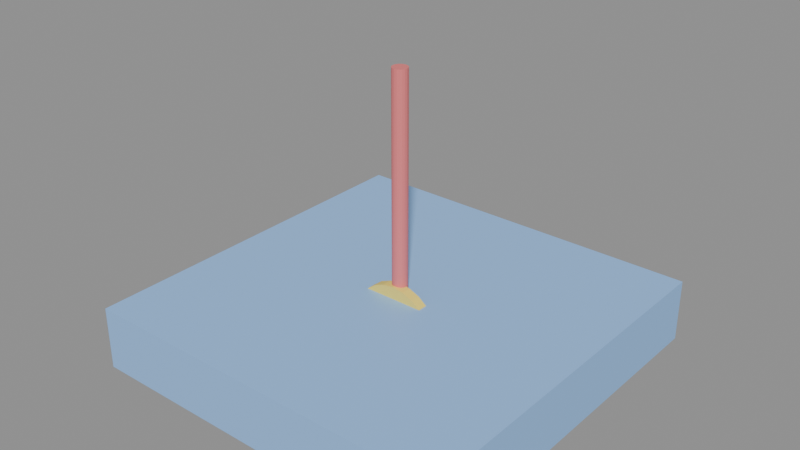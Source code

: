 # Source: plat3d.blend  (saved by Blender 4.5.91; exported with 4.5.12 LTS)
import bpy
from mathutils import Matrix  # noqa: F401  (used for matrix-valued properties, if any)

bpy.ops.wm.read_factory_settings(use_empty=True)
scene = bpy.context.scene
scene.name = 'models'

# ---- materials (node trees are filled in below, after node groups)
mat_gold = bpy.data.materials.new('gold')
mat_platform = bpy.data.materials.new('platform')
mat_red = bpy.data.materials.new('red')

# ---- material node trees
mat_gold.use_nodes = True; mat_gold.node_tree.nodes.clear()
_N = mat_gold.node_tree.nodes; _L = mat_gold.node_tree.links
n0 = _N.new('ShaderNodeBsdfPrincipled'); n0.name = 'Principled BSDF'; n0.location = (-200, 100)
n0.inputs[0].default_value = (1.0, 0.78, 0.15, 1.0)
n1 = _N.new('ShaderNodeOutputMaterial'); n1.name = 'Material Output'; n1.location = (200, 100)
_L.new(n0.outputs[0], n1.inputs[0])
n1.is_active_output = True
mat_platform.use_nodes = True; mat_platform.node_tree.nodes.clear()
_N = mat_platform.node_tree.nodes; _L = mat_platform.node_tree.links
n0 = _N.new('ShaderNodeBsdfPrincipled'); n0.name = 'Principled BSDF'; n0.location = (-200, 100)
n0.inputs[0].default_value = (0.3, 0.55, 0.95, 1.0)
n1 = _N.new('ShaderNodeOutputMaterial'); n1.name = 'Material Output'; n1.location = (200, 100)
_L.new(n0.outputs[0], n1.inputs[0])
n1.is_active_output = True
mat_red.use_nodes = True; mat_red.node_tree.nodes.clear()
_N = mat_red.node_tree.nodes; _L = mat_red.node_tree.links
n0 = _N.new('ShaderNodeBsdfPrincipled'); n0.name = 'Principled BSDF'; n0.location = (-200, 100)
n0.inputs[0].default_value = (0.85, 0.2, 0.2, 1.0)
n1 = _N.new('ShaderNodeOutputMaterial'); n1.name = 'Material Output'; n1.location = (200, 100)
_L.new(n0.outputs[0], n1.inputs[0])
n1.is_active_output = True

# ---- meshes
me_coin3d = bpy.data.meshes.new('coin3d')
me_coin3d.from_pydata([(0.0, 0.35, 8.941e-10), (0.0, 0.35, 0.08), (0.09059, 0.3381, 8.941e-10), (0.09059, 0.3381, 0.08), (0.175, 0.3031, 8.941e-10), (0.175, 0.3031, 0.08), (0.2475, 0.2475, 8.941e-10), (0.2475, 0.2475, 0.08), (0.3031, 0.175, 8.941e-10), (0.3031, 0.175, 0.08), (0.3381, 0.09059, 8.941e-10), (0.3381, 0.09059, 0.08), (0.35, 0.0, 8.941e-10), (0.35, 0.0, 0.08), (0.3381, -0.09059, 8.941e-10), (0.3381, -0.09059, 0.08), (0.3031, -0.175, 8.941e-10), (0.3031, -0.175, 0.08), (0.2475, -0.2475, 8.941e-10), (0.2475, -0.2475, 0.08), (0.175, -0.3031, 8.941e-10), (0.175, -0.3031, 0.08), (0.09059, -0.3381, 8.941e-10), (0.09059, -0.3381, 0.08), (0.0, -0.35, 8.941e-10), (0.0, -0.35, 0.08), (-0.09059, -0.3381, 8.941e-10), (-0.09059, -0.3381, 0.08), (-0.175, -0.3031, 8.941e-10), (-0.175, -0.3031, 0.08), (-0.2475, -0.2475, 8.941e-10), (-0.2475, -0.2475, 0.08), (-0.3031, -0.175, 8.941e-10), (-0.3031, -0.175, 0.08), (-0.3381, -0.09059, 8.941e-10), (-0.3381, -0.09059, 0.08), (-0.35, 0.0, 8.941e-10), (-0.35, 0.0, 0.08), (-0.3381, 0.09059, 8.941e-10), (-0.3381, 0.09059, 0.08), (-0.3031, 0.175, 8.941e-10), (-0.3031, 0.175, 0.08), (-0.2475, 0.2475, 8.941e-10), (-0.2475, 0.2475, 0.08), (-0.175, 0.3031, 8.941e-10), (-0.175, 0.3031, 0.08), (-0.09059, 0.3381, 8.941e-10), (-0.09059, 0.3381, 0.08)], [], [(0, 1, 3, 2), (2, 3, 5, 4), (4, 5, 7, 6), (6, 7, 9, 8), (8, 9, 11, 10), (10, 11, 13, 12), (12, 13, 15, 14), (14, 15, 17, 16), (16, 17, 19, 18), (18, 19, 21, 20), (20, 21, 23, 22), (22, 23, 25, 24), (24, 25, 27, 26), (26, 27, 29, 28), (28, 29, 31, 30), (30, 31, 33, 32), (32, 33, 35, 34), (34, 35, 37, 36), (36, 37, 39, 38), (38, 39, 41, 40), (40, 41, 43, 42), (42, 43, 45, 44), (3, 1, 47, 45, 43, 41, 39, 37, 35, 33, 31, 29, 27, 25, 23, 21, 19, 17, 15, 13, 11, 9, 7, 5), (44, 45, 47, 46), (46, 47, 1, 0), (0, 2, 4, 6, 8, 10, 12, 14, 16, 18, 20, 22, 24, 26, 28, 30, 32, 34, 36, 38, 40, 42, 44, 46)])
_uv = me_coin3d.uv_layers.new(name='UVMap')
_uv.uv.foreach_set('vector', [0.0, 4.47e-10, 0.0, 0.04, 0.04529, 0.04, 0.04529, 4.47e-10, 0.04529, 4.47e-10, 0.04529, 0.04, 0.0875, 0.04, 0.0875, 4.47e-10, 0.0875, 4.47e-10, 0.0875, 0.04, 0.1237, 0.04, 0.1237, 4.47e-10, 0.1237, 4.47e-10, 0.1237, 0.04, 0.0875, 0.04, 0.0875, 4.47e-10, 0.0875, 4.47e-10, 0.0875, 0.04, 0.04529, 0.04, 0.04529, 4.47e-10, 0.04529, 4.47e-10, 0.04529, 0.04, 0.0, 0.04, 0.0, 4.47e-10, 0.0, 4.47e-10, 0.0, 0.04, -0.04529, 0.04, -0.04529, 4.47e-10, -0.04529, 4.47e-10, -0.04529, 0.04, -0.0875, 0.04, -0.0875, 4.47e-10, -0.0875, 4.47e-10, -0.0875, 0.04, -0.1237, 0.04, -0.1237, 4.47e-10, 0.1237, 4.47e-10, 0.1237, 0.04, 0.0875, 0.04, 0.0875, 4.47e-10, 0.0875, 4.47e-10, 0.0875, 0.04, 0.04529, 0.04, 0.04529, 4.47e-10, 0.04529, 4.47e-10, 0.04529, 0.04, 0.0, 0.04, 0.0, 4.47e-10, 0.0, 4.47e-10, 0.0, 0.04, -0.04529, 0.04, -0.04529, 4.47e-10, -0.04529, 4.47e-10, -0.04529, 0.04, -0.0875, 0.04, -0.0875, 4.47e-10, -0.0875, 4.47e-10, -0.0875, 0.04, -0.1237, 0.04, -0.1237, 4.47e-10, -0.1237, 4.47e-10, -0.1237, 0.04, -0.0875, 0.04, -0.0875, 4.47e-10, -0.0875, 4.47e-10, -0.0875, 0.04, -0.04529, 0.04, -0.04529, 4.47e-10, -0.04529, 4.47e-10, -0.04529, 0.04, 0.0, 0.04, 0.0, 4.47e-10, 0.0, 4.47e-10, 0.0, 0.04, 0.04529, 0.04, 0.04529, 4.47e-10, 0.04529, 4.47e-10, 0.04529, 0.04, 0.0875, 0.04, 0.0875, 4.47e-10, 0.0875, 4.47e-10, 0.0875, 0.04, 0.1237, 0.04, 0.1237, 4.47e-10, -0.1237, 4.47e-10, -0.1237, 0.04, -0.0875, 0.04, -0.0875, 4.47e-10, 0.04529, 0.169, 0.0, 0.175, -0.04529, 0.169, -0.0875, 0.1516, -0.1237, 0.1237, -0.1516, 0.0875, -0.169, 0.04529, -0.175, 0.0, -0.169, -0.04529, -0.1516, -0.0875, -0.1237, -0.1237, -0.0875, -0.1516, -0.04529, -0.169, 0.0, -0.175, 0.04529, -0.169, 0.0875, -0.1516, 0.1237, -0.1237, 0.1516, -0.0875, 0.169, -0.04529, 0.175, 0.0, 0.169, 0.04529, 0.1516, 0.0875, 0.1237, 0.1237, 0.0875, 0.1516, -0.0875, 4.47e-10, -0.0875, 0.04, -0.04529, 0.04, -0.04529, 4.47e-10, -0.04529, 4.47e-10, -0.04529, 0.04, 0.0, 0.04, 0.0, 4.47e-10, 0.0, 0.175, 0.04529, 0.169, 0.0875, 0.1516, 0.1237, 0.1237, 0.1516, 0.0875, 0.169, 0.04529, 0.175, 0.0, 0.169, -0.04529, 0.1516, -0.0875, 0.1237, -0.1237, 0.0875, -0.1516, 0.04529, -0.169, 0.0, -0.175, -0.04529, -0.169, -0.0875, -0.1516, -0.1237, -0.1237, -0.1516, -0.0875, -0.169, -0.04529, -0.175, 0.0, -0.169, 0.04529, -0.1516, 0.0875, -0.1237, 0.1237, -0.0875, 0.1516, -0.04529, 0.169])
me_coin3d.materials.append(mat_gold)
me_coin3d.update()
me_mover3d = bpy.data.meshes.new('mover3d')
me_mover3d.from_pydata([(-1.5, -1.5, -0.25), (-1.5, -1.5, 0.25), (-1.5, 1.5, -0.25), (-1.5, 1.5, 0.25), (1.5, -1.5, -0.25), (1.5, -1.5, 0.25), (1.5, 1.5, -0.25), (1.5, 1.5, 0.25)], [], [(0, 1, 3, 2), (2, 3, 7, 6), (6, 7, 5, 4), (4, 5, 1, 0), (2, 6, 4, 0), (7, 3, 1, 5)])
_uv = me_mover3d.uv_layers.new(name='UVMap')
_uv.uv.foreach_set('vector', [-0.75, -0.125, -0.75, 0.125, 0.75, 0.125, 0.75, -0.125, -0.75, -0.125, -0.75, 0.125, 0.75, 0.125, 0.75, -0.125, 0.75, -0.125, 0.75, 0.125, -0.75, 0.125, -0.75, -0.125, 0.75, -0.125, 0.75, 0.125, -0.75, 0.125, -0.75, -0.125, -0.75, 0.75, 0.75, 0.75, 0.75, -0.75, -0.75, -0.75, 0.75, 0.75, -0.75, 0.75, -0.75, -0.75, 0.75, -0.75])
me_mover3d.materials.append(mat_platform)
me_mover3d.update()
me_flag3d = bpy.data.meshes.new('flag3d')
me_flag3d.from_pydata([(0.0, 0.06, 0.0), (0.0, 0.06, 2.0), (0.01854, 0.05706, 0.0), (0.01854, 0.05706, 2.0), (0.03527, 0.04854, 0.0), (0.03527, 0.04854, 2.0), (0.04854, 0.03527, 0.0), (0.04854, 0.03527, 2.0), (0.05706, 0.01854, 0.0), (0.05706, 0.01854, 2.0), (0.06, 0.0, 0.0), (0.06, 0.0, 2.0), (0.05706, -0.01854, 0.0), (0.05706, -0.01854, 2.0), (0.04854, -0.03527, 0.0), (0.04854, -0.03527, 2.0), (0.03527, -0.04854, 0.0), (0.03527, -0.04854, 2.0), (0.01854, -0.05706, 0.0), (0.01854, -0.05706, 2.0), (0.0, -0.06, 0.0), (0.0, -0.06, 2.0), (-0.01854, -0.05706, 0.0), (-0.01854, -0.05706, 2.0), (-0.03527, -0.04854, 0.0), (-0.03527, -0.04854, 2.0), (-0.04854, -0.03527, 0.0), (-0.04854, -0.03527, 2.0), (-0.05706, -0.01854, 0.0), (-0.05706, -0.01854, 2.0), (-0.06, 0.0, 0.0), (-0.06, 0.0, 2.0), (-0.05706, 0.01854, 0.0), (-0.05706, 0.01854, 2.0), (-0.04854, 0.03527, 0.0), (-0.04854, 0.03527, 2.0), (-0.03527, 0.04854, 0.0), (-0.03527, 0.04854, 2.0), (-0.01854, 0.05706, 0.0), (-0.01854, 0.05706, 2.0)], [], [(0, 1, 3, 2), (2, 3, 5, 4), (4, 5, 7, 6), (6, 7, 9, 8), (8, 9, 11, 10), (10, 11, 13, 12), (12, 13, 15, 14), (14, 15, 17, 16), (16, 17, 19, 18), (18, 19, 21, 20), (20, 21, 23, 22), (22, 23, 25, 24), (24, 25, 27, 26), (26, 27, 29, 28), (28, 29, 31, 30), (30, 31, 33, 32), (32, 33, 35, 34), (34, 35, 37, 36), (3, 1, 39, 37, 35, 33, 31, 29, 27, 25, 23, 21, 19, 17, 15, 13, 11, 9, 7, 5), (36, 37, 39, 38), (38, 39, 1, 0), (0, 2, 4, 6, 8, 10, 12, 14, 16, 18, 20, 22, 24, 26, 28, 30, 32, 34, 36, 38)])
_uv = me_flag3d.uv_layers.new(name='UVMap')
_uv.uv.foreach_set('vector', [0.0, 0.0, 0.0, 1.0, 0.009271, 1.0, 0.009271, 0.0, 0.009271, 0.0, 0.009271, 1.0, 0.01763, 1.0, 0.01763, 0.0, 0.02427, 0.0, 0.02427, 1.0, 0.01763, 1.0, 0.01763, 0.0, 0.01763, 0.0, 0.01763, 1.0, 0.009271, 1.0, 0.009271, 0.0, 0.009271, 0.0, 0.009271, 1.0, 0.0, 1.0, 0.0, 0.0, 0.0, 0.0, 0.0, 1.0, -0.009271, 1.0, -0.009271, 0.0, -0.009271, 0.0, -0.009271, 1.0, -0.01763, 1.0, -0.01763, 0.0, -0.01763, 0.0, -0.01763, 1.0, -0.02427, 1.0, -0.02427, 0.0, 0.01763, 0.0, 0.01763, 1.0, 0.009271, 1.0, 0.009271, 0.0, 0.009271, 0.0, 0.009271, 1.0, 0.0, 1.0, 0.0, 0.0, 0.0, 0.0, 0.0, 1.0, -0.009271, 1.0, -0.009271, 0.0, -0.009271, 0.0, -0.009271, 1.0, -0.01763, 1.0, -0.01763, 0.0, -0.02427, 0.0, -0.02427, 1.0, -0.01763, 1.0, -0.01763, 0.0, -0.01763, 0.0, -0.01763, 1.0, -0.009271, 1.0, -0.009271, 0.0, -0.009271, 0.0, -0.009271, 1.0, 0.0, 1.0, 0.0, 0.0, 0.0, 0.0, 0.0, 1.0, 0.009271, 1.0, 0.009271, 0.0, 0.009271, 0.0, 0.009271, 1.0, 0.01763, 1.0, 0.01763, 0.0, 0.01763, 0.0, 0.01763, 1.0, 0.02427, 1.0, 0.02427, 0.0, 0.009271, 0.02853, 0.0, 0.03, -0.009271, 0.02853, -0.01763, 0.02427, -0.02427, 0.01763, -0.02853, 0.009271, -0.03, 0.0, -0.02853, -0.009271, -0.02427, -0.01763, -0.01763, -0.02427, -0.009271, -0.02853, 0.0, -0.03, 0.009271, -0.02853, 0.01763, -0.02427, 0.02427, -0.01763, 0.02853, -0.009271, 0.03, 0.0, 0.02853, 0.009271, 0.02427, 0.01763, 0.01763, 0.02427, -0.01763, 0.0, -0.01763, 1.0, -0.009271, 1.0, -0.009271, 0.0, -0.009271, 0.0, -0.009271, 1.0, 0.0, 1.0, 0.0, 0.0, 0.0, 0.03, 0.009271, 0.02853, 0.01763, 0.02427, 0.02427, 0.01763, 0.02853, 0.009271, 0.03, 0.0, 0.02853, -0.009271, 0.02427, -0.01763, 0.01763, -0.02427, 0.009271, -0.02853, 0.0, -0.03, -0.009271, -0.02853, -0.01763, -0.02427, -0.02427, -0.01763, -0.02853, -0.009271, -0.03, 0.0, -0.02853, 0.009271, -0.02427, 0.01763, -0.01763, 0.02427, -0.009271, 0.02853])
me_flag3d.materials.append(mat_red)
me_flag3d.update()

# ---- objects
ob_coin3d = bpy.data.objects.new('coin3d', me_coin3d)
ob_mover3d = bpy.data.objects.new('mover3d', me_mover3d)
ob_flag3d = bpy.data.objects.new('flag3d', me_flag3d)

# ---- transforms, parenting, visibility, modifiers, constraints
ob_coin3d.location = (0.0, 0.0, 0.0)
ob_coin3d.rotation_euler = (1.571, 0.0, 0.0)
ob_mover3d.location = (0.0, 0.0, 0.0)
ob_flag3d.location = (0.0, 0.0, 0.0)

# ---- collection membership
scene.collection.objects.link(ob_coin3d)
scene.collection.objects.link(ob_mover3d)
scene.collection.objects.link(ob_flag3d)

# ---- scene / render settings (as saved in the file)
scene.frame_start = 1; scene.frame_end = 250; scene.frame_set(1)
scene.render.engine = 'BLENDER_EEVEE_NEXT'
scene.render.image_settings.exr_codec = 'NONE'
scene.render.simplify_subdivision_render = 0
scene.render.simplify_child_particles_render = 0.0
scene.eevee.use_volume_custom_range = False
scene.eevee.use_fast_gi = False
scene.eevee.use_shadows = False
scene.view_settings.white_balance_temperature = 0.0
scene.view_settings.white_balance_tint = 0.0
scene.view_settings.white_balance_whitepoint = (2.97, 0.5193, -0.0414)
bpy.context.view_layer.update()

# ---- added for rendering (the .blend has no active camera and no usable light): camera, sun + grey world if the file has none
cam_auto = bpy.data.cameras.new('AutoCamera')
cam_auto.lens = 50.0
cam_auto.sensor_width = 36.0
cam_auto.clip_end = 1000.0
ob_auto_camera = bpy.data.objects.new('AutoCamera', cam_auto)
scene.collection.objects.link(ob_auto_camera)
ob_auto_camera.location = (4.48734, -5.38481, 4.41487)
ob_auto_camera.rotation_euler = (1.09748, -7.21219e-08, 0.694738)
scene.camera = ob_auto_camera
light_auto_sun = bpy.data.lights.new('AutoSun', 'SUN')
light_auto_sun.energy = 3.0
light_auto_sun.angle = 0.0523599
ob_auto_sun = bpy.data.objects.new('AutoSun', light_auto_sun)
scene.collection.objects.link(ob_auto_sun)
ob_auto_sun.rotation_euler = (0.872665, 0.174533, 0.523599)
if scene.world is None:
    world_auto = bpy.data.worlds.new('AutoWorld')
    world_auto.color = (0.3, 0.3, 0.3)
    scene.world = world_auto
bpy.context.view_layer.update()

